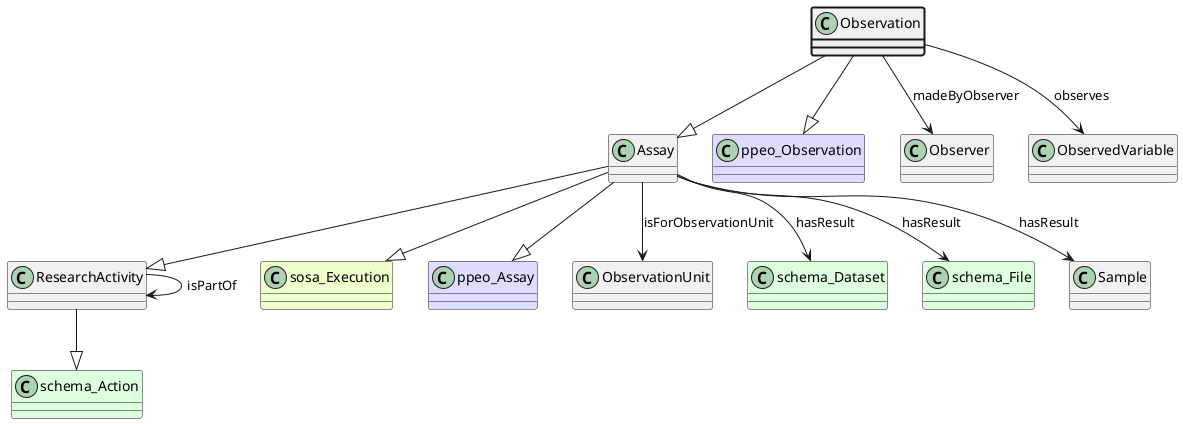

The diagram above was rendered by PlantUML. Its source (embedded in the PNG):
@startuml
class Observation  #line.bold
class Assay  
class ResearchActivity  
class schema_Action #DDFFDD 
ResearchActivity --|> schema_Action
class ResearchActivity 
ResearchActivity --> ResearchActivity : isPartOf
Assay --|> ResearchActivity
class sosa_Execution #EEFFCC 
Assay --|> sosa_Execution
class ppeo_Assay #DDDDFF 
Assay --|> ppeo_Assay
class ObservationUnit 
Assay --> ObservationUnit : isForObservationUnit
class schema_Dataset #DDFFDD
Assay --> schema_Dataset : hasResult
class schema_File #DDFFDD
Assay --> schema_File : hasResult
class Sample 
Assay --> Sample : hasResult
Observation --|> Assay
class ppeo_Observation #DDDDFF 
Observation --|> ppeo_Observation
class Observer 
Observation --> Observer : madeByObserver
class ObservedVariable 
Observation --> ObservedVariable : observes
@enduml